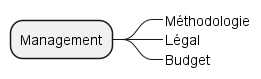

The diagram above was rendered by PlantUML. Its source (embedded in the PNG):
@startmindmap
* Management
**_ Méthodologie
**_ Légal
**_ Budget
@endmindmap